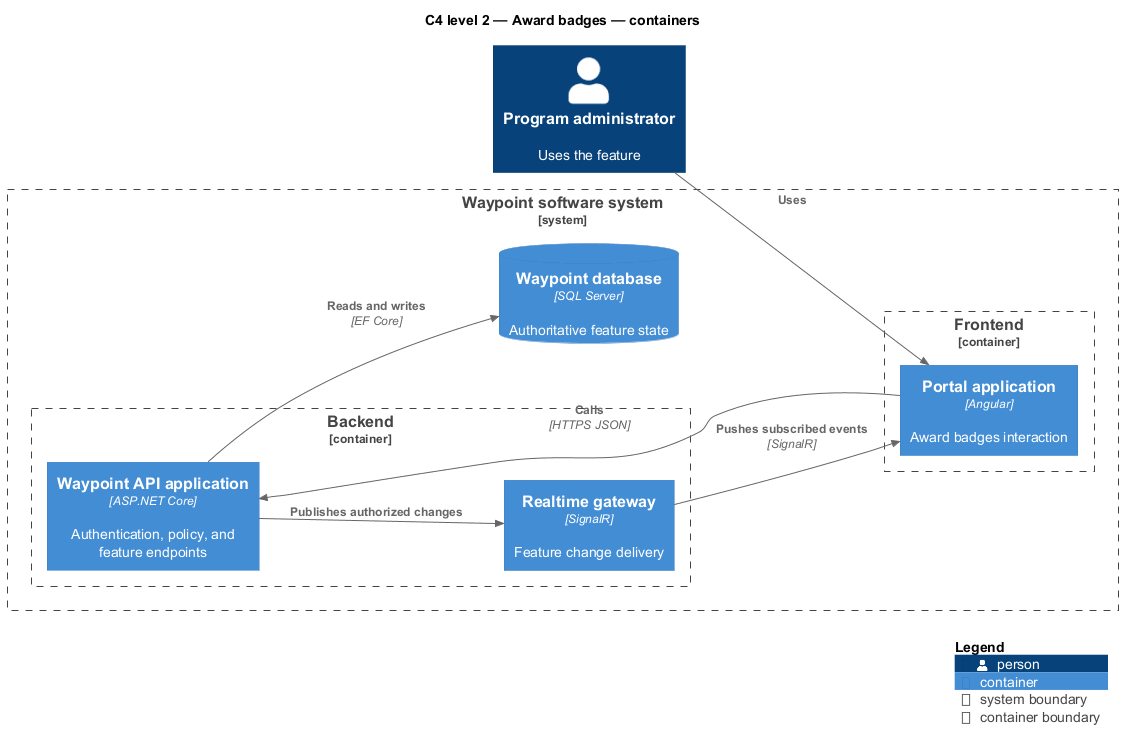

The diagram above was rendered by PlantUML. Its source (embedded in the PNG):
@startuml
!include <C4/C4_Component>
LAYOUT_LEFT_RIGHT()
title C4 level 2 — Award badges — containers
Person(primary, "Program administrator", "Uses the feature")
System_Boundary(waypoint, "Waypoint software system") {
  Container_Boundary(frontend, "Frontend") {
    Container(app1, "Portal application", "Angular", "Award badges interaction")
  }
  Container_Boundary(backend, "Backend") {
    Container(api, "Waypoint API application", "ASP.NET Core", "Authentication, policy, and feature endpoints")
    Container(realtime, "Realtime gateway", "SignalR", "Feature change delivery")
  }
  ContainerDb(db, "Waypoint database", "SQL Server", "Authoritative feature state")
}
Rel(primary, app1, "Uses")
Rel(app1, api, "Calls", "HTTPS JSON")
Rel(api, db, "Reads and writes", "EF Core")
Rel(api, realtime, "Publishes authorized changes")
Rel(realtime, app1, "Pushes subscribed events", "SignalR")
SHOW_LEGEND()
@enduml